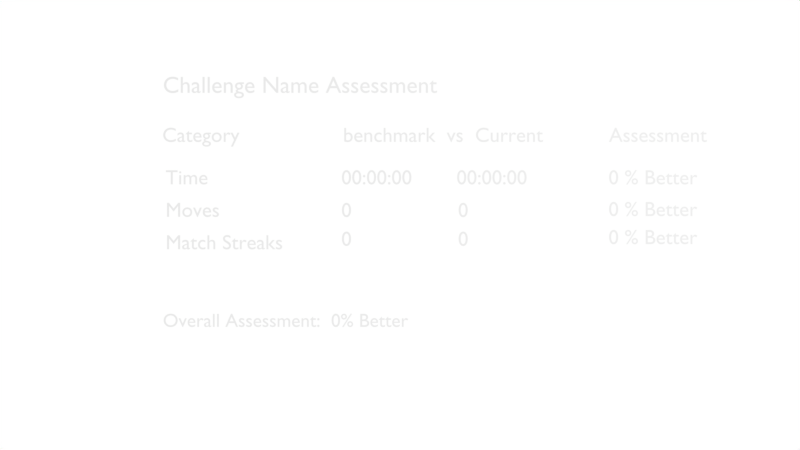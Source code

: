 # Source: assessment_screen.blend  (saved by Blender 2.78.0; exported with 4.5.12 LTS)
import bpy
from mathutils import Matrix  # noqa: F401  (used for matrix-valued properties, if any)

bpy.ops.wm.read_factory_settings(use_empty=True)
scene = bpy.context.scene
scene.name = 'Scene'

# ---- collections
col_collection_1 = bpy.data.collections.new('Collection 1'); scene.collection.children.link(col_collection_1)
col_reshuffle_icon = bpy.data.collections.new('Reshuffle Icon')  # instanced only; not linked into the scene
col_home_icon = bpy.data.collections.new('Home Icon')  # instanced only; not linked into the scene
col_black_board = bpy.data.collections.new('Black Board')  # instanced only; not linked into the scene

# ---- materials (node trees are filled in below, after node groups)
mat_font = bpy.data.materials.new('font')
mat_font.alpha_threshold = 0.0
mat_font.use_transparent_shadow = False
mat_font.roughness = 0.5

# ---- material node trees

# ---- world
world_world = bpy.data.worlds.new('World'); scene.world = world_world
world_world.color = (1.0, 1.0, 1.0)
world_world.use_sun_shadow = False
world_world.sun_shadow_jitter_overblur = 0.0
world_world.cycles.sampling_method = 'MANUAL'

# ---- cameras
cam_camera = bpy.data.cameras.new('Camera')
cam_camera.clip_end = 100.0
cam_camera.lens = 35.0
cam_camera.sensor_width = 32.0
cam_camera.sensor_height = 18.0
cam_camera.ortho_scale = 7.314
cam_camera.dof.focus_distance = 0.0
cam_camera.dof.aperture_fstop = 128.0

# ---- lights
light_lamp = bpy.data.lights.new('Lamp', 'POINT')
light_lamp.transmission_factor = 0.0
light_lamp.cutoff_distance = 30.0
light_lamp.energy = 100.0
light_lamp.shadow_buffer_clip_start = 1.001
light_lamp.shadow_soft_size = 0.1
light_lamp.shadow_maximum_resolution = 0.006
light_lamp.use_absolute_resolution = True

# ---- curves / text
txt_text_016 = bpy.data.curves.new('Text.016', 'FONT')
txt_text_016.dimensions = '2D'
txt_text_016.body = 'Overall Assessment:  0% Better'
txt_text_016.materials.append(mat_font)
txt_text_016.use_path_clamp = True
txt_text_016.bevel_resolution = 0
txt_text_015 = bpy.data.curves.new('Text.015', 'FONT')
txt_text_015.dimensions = '2D'
txt_text_015.body = '0 % Better'
txt_text_015.materials.append(mat_font)
txt_text_015.use_path_clamp = True
txt_text_015.bevel_resolution = 0
txt_text_014 = bpy.data.curves.new('Text.014', 'FONT')
txt_text_014.dimensions = '2D'
txt_text_014.body = '0 % Better'
txt_text_014.materials.append(mat_font)
txt_text_014.use_path_clamp = True
txt_text_014.bevel_resolution = 0
txt_text_013 = bpy.data.curves.new('Text.013', 'FONT')
txt_text_013.dimensions = '2D'
txt_text_013.body = '0 % Better'
txt_text_013.materials.append(mat_font)
txt_text_013.use_path_clamp = True
txt_text_013.bevel_resolution = 0
txt_text_012 = bpy.data.curves.new('Text.012', 'FONT')
txt_text_012.dimensions = '2D'
txt_text_012.body = '0'
txt_text_012.materials.append(mat_font)
txt_text_012.use_path_clamp = True
txt_text_012.bevel_resolution = 0
txt_text_011 = bpy.data.curves.new('Text.011', 'FONT')
txt_text_011.dimensions = '2D'
txt_text_011.body = '0'
txt_text_011.materials.append(mat_font)
txt_text_011.use_path_clamp = True
txt_text_011.bevel_resolution = 0
txt_text_010 = bpy.data.curves.new('Text.010', 'FONT')
txt_text_010.dimensions = '2D'
txt_text_010.body = '0'
txt_text_010.materials.append(mat_font)
txt_text_010.use_path_clamp = True
txt_text_010.bevel_resolution = 0
txt_text_009 = bpy.data.curves.new('Text.009', 'FONT')
txt_text_009.dimensions = '2D'
txt_text_009.body = '0'
txt_text_009.materials.append(mat_font)
txt_text_009.use_path_clamp = True
txt_text_009.bevel_resolution = 0
txt_text_008 = bpy.data.curves.new('Text.008', 'FONT')
txt_text_008.dimensions = '2D'
txt_text_008.body = '00:00:00'
txt_text_008.materials.append(mat_font)
txt_text_008.use_path_clamp = True
txt_text_008.bevel_resolution = 0
txt_text_007 = bpy.data.curves.new('Text.007', 'FONT')
txt_text_007.dimensions = '2D'
txt_text_007.body = '00:00:00'
txt_text_007.materials.append(mat_font)
txt_text_007.use_path_clamp = True
txt_text_007.bevel_resolution = 0
txt_text_006 = bpy.data.curves.new('Text.006', 'FONT')
txt_text_006.dimensions = '2D'
txt_text_006.body = 'Match Streaks'
txt_text_006.materials.append(mat_font)
txt_text_006.use_path_clamp = True
txt_text_006.bevel_resolution = 0
txt_text_005 = bpy.data.curves.new('Text.005', 'FONT')
txt_text_005.dimensions = '2D'
txt_text_005.body = 'Moves'
txt_text_005.materials.append(mat_font)
txt_text_005.use_path_clamp = True
txt_text_005.bevel_resolution = 0
txt_text_004 = bpy.data.curves.new('Text.004', 'FONT')
txt_text_004.dimensions = '2D'
txt_text_004.body = 'Time'
txt_text_004.materials.append(mat_font)
txt_text_004.use_path_clamp = True
txt_text_004.bevel_resolution = 0
txt_text_003 = bpy.data.curves.new('Text.003', 'FONT')
txt_text_003.dimensions = '2D'
txt_text_003.body = 'Assessment'
txt_text_003.materials.append(mat_font)
txt_text_003.use_path_clamp = True
txt_text_003.bevel_resolution = 0
txt_text_002 = bpy.data.curves.new('Text.002', 'FONT')
txt_text_002.dimensions = '2D'
txt_text_002.body = 'benchmark  vs  Current'
txt_text_002.materials.append(mat_font)
txt_text_002.use_path_clamp = True
txt_text_002.bevel_resolution = 0
txt_text_001 = bpy.data.curves.new('Text.001', 'FONT')
txt_text_001.dimensions = '2D'
txt_text_001.body = 'Category'
txt_text_001.materials.append(mat_font)
txt_text_001.use_path_clamp = True
txt_text_001.bevel_resolution = 0
txt_text = bpy.data.curves.new('Text', 'FONT')
txt_text.dimensions = '2D'
txt_text.body = 'Challenge Name Assessment'
txt_text.materials.append(mat_font)
txt_text.use_path_clamp = True
txt_text.bevel_resolution = 0

# ---- objects
ob_text_016 = bpy.data.objects.new('Text.016', txt_text_016)
ob_text_015 = bpy.data.objects.new('Text.015', txt_text_015)
ob_text_014 = bpy.data.objects.new('Text.014', txt_text_014)
ob_text_013 = bpy.data.objects.new('Text.013', txt_text_013)
ob_text_012 = bpy.data.objects.new('Text.012', txt_text_012)
ob_text_011 = bpy.data.objects.new('Text.011', txt_text_011)
ob_text_010 = bpy.data.objects.new('Text.010', txt_text_010)
ob_text_009 = bpy.data.objects.new('Text.009', txt_text_009)
ob_text_008 = bpy.data.objects.new('Text.008', txt_text_008)
ob_text_007 = bpy.data.objects.new('Text.007', txt_text_007)
ob_text_006 = bpy.data.objects.new('Text.006', txt_text_006)
ob_text_005 = bpy.data.objects.new('Text.005', txt_text_005)
ob_text_004 = bpy.data.objects.new('Text.004', txt_text_004)
ob_text_003 = bpy.data.objects.new('Text.003', txt_text_003)
ob_text_002 = bpy.data.objects.new('Text.002', txt_text_002)
ob_text_001 = bpy.data.objects.new('Text.001', txt_text_001)
ob_text = bpy.data.objects.new('Text', txt_text)
ob_reshuffle_icon = bpy.data.objects.new('Reshuffle Icon', None)
ob_home_icon = bpy.data.objects.new('Home Icon', None)
ob_black_board = bpy.data.objects.new('Black Board', None)
ob_lamp = bpy.data.objects.new('Lamp', light_lamp)
ob_camera = bpy.data.objects.new('Camera', cam_camera)

# ---- transforms, parenting, visibility, modifiers, constraints
ob_text_016.location = (-4.769, -1.881, 0.07516)
ob_text_016.scale = (0.3344, 0.3344, 0.3344)
ob_text_016.lineart.crease_threshold = 0.0
ob_text_015.location = (3.047, -0.4292, 0.07516)
ob_text_015.scale = (0.3603, 0.3603, 0.3603)
ob_text_015.lineart.crease_threshold = 0.0
ob_text_014.location = (3.047, 0.06205, 0.07516)
ob_text_014.scale = (0.3603, 0.3603, 0.3603)
ob_text_014.lineart.crease_threshold = 0.0
ob_text_013.location = (3.047, 0.6185, 0.07516)
ob_text_013.scale = (0.3603, 0.3603, 0.3603)
ob_text_013.lineart.crease_threshold = 0.0
ob_text_012.location = (-1.638, -0.4593, 0.07516)
ob_text_012.scale = (0.3603, 0.3603, 0.3603)
ob_text_012.lineart.crease_threshold = 0.0
ob_text_011.location = (0.4083, -0.4593, 0.07516)
ob_text_011.scale = (0.3603, 0.3603, 0.3603)
ob_text_011.lineart.crease_threshold = 0.0
ob_text_010.location = (0.4083, 0.04547, 0.07516)
ob_text_010.scale = (0.3603, 0.3603, 0.3603)
ob_text_010.lineart.crease_threshold = 0.0
ob_text_009.location = (-1.638, 0.04547, 0.07516)
ob_text_009.scale = (0.3603, 0.3603, 0.3603)
ob_text_009.lineart.crease_threshold = 0.0
ob_text_008.location = (0.382, 0.6185, 0.07516)
ob_text_008.scale = (0.3603, 0.3603, 0.3603)
ob_text_008.lineart.crease_threshold = 0.0
ob_text_007.location = (-1.638, 0.6185, 0.07516)
ob_text_007.scale = (0.3603, 0.3603, 0.3603)
ob_text_007.lineart.crease_threshold = 0.0
ob_text_006.location = (-4.721, -0.5198, 0.07516)
ob_text_006.scale = (0.3603, 0.3603, 0.3603)
ob_text_006.lineart.crease_threshold = 0.0
ob_text_005.location = (-4.721, 0.04881, 0.07516)
ob_text_005.scale = (0.3603, 0.3603, 0.3603)
ob_text_005.lineart.crease_threshold = 0.0
ob_text_004.location = (-4.721, 0.6185, 0.07516)
ob_text_004.scale = (0.3603, 0.3603, 0.3603)
ob_text_004.lineart.crease_threshold = 0.0
ob_text_003.location = (3.055, 1.363, 0.07516)
ob_text_003.scale = (0.3603, 0.3603, 0.3603)
ob_text_003.lineart.crease_threshold = 0.0
ob_text_002.location = (-1.608, 1.363, 0.07516)
ob_text_002.scale = (0.3601, 0.3601, 0.3601)
ob_text_002.lineart.crease_threshold = 0.0
ob_text_001.location = (-4.779, 1.363, 0.07516)
ob_text_001.scale = (0.3603, 0.3603, 0.3603)
ob_text_001.lineart.crease_threshold = 0.0
ob_text.location = (-4.769, 2.223, 0.07516)
ob_text.scale = (0.4097, 0.4097, 0.4097)
ob_text.lineart.crease_threshold = 0.0
ob_reshuffle_icon.location = (-5.468, 2.131, -0.05068)
ob_reshuffle_icon.scale = (0.7198, 0.7198, 0.7198)
ob_reshuffle_icon.empty_image_offset = (0.0, 0.0)
ob_reshuffle_icon.show_instancer_for_render = False
ob_reshuffle_icon.instance_type = 'COLLECTION'
ob_reshuffle_icon.lineart.crease_threshold = 0.0
ob_home_icon.location = (-5.498, 0.5898, -0.05068)
ob_home_icon.scale = (0.7198, 0.7198, 0.7198)
ob_home_icon.empty_image_offset = (0.0, 0.0)
ob_home_icon.show_instancer_for_render = False
ob_home_icon.instance_type = 'COLLECTION'
ob_home_icon.lineart.crease_threshold = 0.0
ob_black_board.location = (0.4516, -0.1313, -0.3329)
ob_black_board.scale = (1.085, 1.085, 1.085)
ob_black_board.empty_image_offset = (0.0, 0.0)
ob_black_board.show_instancer_for_render = False
ob_black_board.instance_type = 'COLLECTION'
ob_black_board.lineart.crease_threshold = 0.0
ob_lamp.location = (4.076, 1.005, 5.904)
ob_lamp.rotation_euler = (0.6503, 0.05522, 1.866)
ob_lamp.lock_rotations_4d = False
ob_lamp.empty_display_type = 'ARROWS'
ob_lamp.color = (0.0, 0.0, 0.0, 0.0)
ob_lamp.lineart.crease_threshold = 0.0
ob_camera.location = (-0.6095, -0.09454, 15.42)
ob_camera.lock_rotations_4d = False
ob_camera.empty_display_type = 'ARROWS'
ob_camera.color = (0.0, 0.0, 0.0, 0.0)
ob_camera.display_type = 'WIRE'
ob_camera.lineart.crease_threshold = 0.0
ob_reshuffle_icon.instance_collection = col_reshuffle_icon
ob_home_icon.instance_collection = col_home_icon
ob_black_board.instance_collection = col_black_board

# ---- collection membership
col_collection_1.objects.link(ob_text_016)
col_collection_1.objects.link(ob_text_015)
col_collection_1.objects.link(ob_text_014)
col_collection_1.objects.link(ob_text_013)
col_collection_1.objects.link(ob_text_012)
col_collection_1.objects.link(ob_text_011)
col_collection_1.objects.link(ob_text_010)
col_collection_1.objects.link(ob_text_009)
col_collection_1.objects.link(ob_text_008)
col_collection_1.objects.link(ob_text_007)
col_collection_1.objects.link(ob_text_006)
col_collection_1.objects.link(ob_text_005)
col_collection_1.objects.link(ob_text_004)
col_collection_1.objects.link(ob_text_003)
col_collection_1.objects.link(ob_text_002)
col_collection_1.objects.link(ob_text_001)
col_collection_1.objects.link(ob_text)
col_collection_1.objects.link(ob_reshuffle_icon)
col_collection_1.objects.link(ob_home_icon)
col_collection_1.objects.link(ob_black_board)
col_collection_1.objects.link(ob_lamp)
col_collection_1.objects.link(ob_camera)

# ---- scene / render settings (as saved in the file)
scene.camera = ob_camera
scene.frame_start = 1; scene.frame_end = 250; scene.frame_set(1)
scene.render.engine = 'BLENDER_EEVEE_NEXT'
scene.render.resolution_percentage = 50
scene.render.dither_intensity = 0.0
scene.cycles.use_denoising = False
scene.cycles.samples = 128
scene.cycles.sampling_pattern = 'TABULATED_SOBOL'
scene.cycles.light_sampling_threshold = 0.0
scene.cycles.use_adaptive_sampling = False
scene.cycles.use_light_tree = False
scene.cycles.blur_glossy = 0.0
scene.cycles.sample_clamp_indirect = 0.0
scene.view_settings.view_transform = 'Standard'
bpy.context.view_layer.update()
